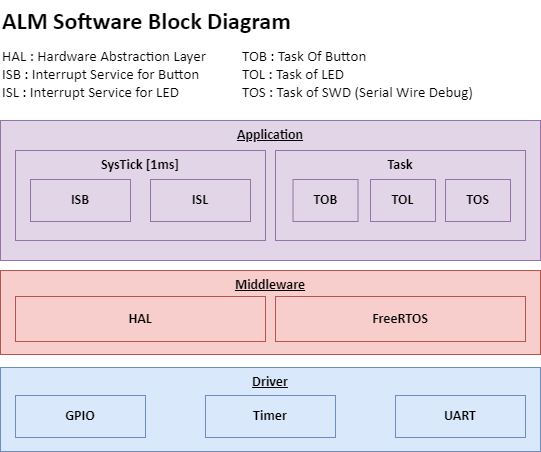

The diagram above was exported from draw.io. Its source (the exported page's mxGraphModel, read from the mxfile embedded in the PNG):
<mxGraphModel dx="1434" dy="844" grid="1" gridSize="10" guides="1" tooltips="1" connect="1" arrows="1" fold="1" page="1" pageScale="1" pageWidth="1169" pageHeight="827" math="0" shadow="0">
  <root>
    <mxCell id="9KhxK2Ew6nsZcRuOPk-c-0" />
    <mxCell id="9KhxK2Ew6nsZcRuOPk-c-1" parent="9KhxK2Ew6nsZcRuOPk-c-0" />
    <mxCell id="9KhxK2Ew6nsZcRuOPk-c-2" value="Driver" style="rounded=0;whiteSpace=wrap;html=1;fillColor=#dae8fc;strokeColor=#6c8ebf;verticalAlign=top;fontFamily=Calibri;fontSize=14;fontStyle=5" parent="9KhxK2Ew6nsZcRuOPk-c-1" vertex="1">
      <mxGeometry x="40" y="407" width="540" height="84" as="geometry" />
    </mxCell>
    <mxCell id="9KhxK2Ew6nsZcRuOPk-c-3" value="GPIO" style="rounded=0;whiteSpace=wrap;html=1;fillColor=#dae8fc;strokeColor=#6c8ebf;verticalAlign=middle;fontFamily=Calibri;fontSize=14;fontStyle=1" parent="9KhxK2Ew6nsZcRuOPk-c-1" vertex="1">
      <mxGeometry x="55" y="435" width="130" height="42" as="geometry" />
    </mxCell>
    <mxCell id="9KhxK2Ew6nsZcRuOPk-c-4" value="Timer" style="rounded=0;whiteSpace=wrap;html=1;fillColor=#dae8fc;strokeColor=#6c8ebf;verticalAlign=middle;fontFamily=Calibri;fontSize=14;fontStyle=1" parent="9KhxK2Ew6nsZcRuOPk-c-1" vertex="1">
      <mxGeometry x="245" y="435" width="130" height="42" as="geometry" />
    </mxCell>
    <mxCell id="9KhxK2Ew6nsZcRuOPk-c-5" value="UART" style="rounded=0;whiteSpace=wrap;html=1;fillColor=#dae8fc;strokeColor=#6c8ebf;verticalAlign=middle;fontFamily=Calibri;fontSize=14;fontStyle=1" parent="9KhxK2Ew6nsZcRuOPk-c-1" vertex="1">
      <mxGeometry x="435" y="435" width="130" height="42" as="geometry" />
    </mxCell>
    <mxCell id="9KhxK2Ew6nsZcRuOPk-c-9" value="Middleware" style="rounded=0;whiteSpace=wrap;html=1;fillColor=#f8cecc;strokeColor=#b85450;verticalAlign=top;fontFamily=Calibri;fontSize=14;fontStyle=5" parent="9KhxK2Ew6nsZcRuOPk-c-1" vertex="1">
      <mxGeometry x="40" y="310" width="540" height="84" as="geometry" />
    </mxCell>
    <mxCell id="9KhxK2Ew6nsZcRuOPk-c-10" value="HAL" style="rounded=0;whiteSpace=wrap;html=1;horizontal=1;verticalAlign=middle;flipV=0;fontFamily=Calibri;fontStyle=1;fillColor=#f8cecc;strokeColor=#b85450;fontSize=14;" parent="9KhxK2Ew6nsZcRuOPk-c-1" vertex="1">
      <mxGeometry x="55" y="336" width="250" height="45" as="geometry" />
    </mxCell>
    <mxCell id="9KhxK2Ew6nsZcRuOPk-c-11" value="FreeRTOS" style="rounded=0;whiteSpace=wrap;html=1;horizontal=1;verticalAlign=middle;flipV=0;fontFamily=Calibri;fontStyle=1;fillColor=#f8cecc;strokeColor=#b85450;fontSize=14;" parent="9KhxK2Ew6nsZcRuOPk-c-1" vertex="1">
      <mxGeometry x="315" y="336" width="250" height="45" as="geometry" />
    </mxCell>
    <mxCell id="9KhxK2Ew6nsZcRuOPk-c-12" value="Application" style="rounded=0;whiteSpace=wrap;html=1;fillColor=#e1d5e7;strokeColor=#9673a6;verticalAlign=top;fontFamily=Calibri;fontSize=14;fontStyle=5" parent="9KhxK2Ew6nsZcRuOPk-c-1" vertex="1">
      <mxGeometry x="40" y="160" width="540" height="140" as="geometry" />
    </mxCell>
    <mxCell id="9KhxK2Ew6nsZcRuOPk-c-13" value="SysTick [1ms]" style="rounded=0;whiteSpace=wrap;html=1;flipV=0;fontFamily=Calibri;fontStyle=1;fillColor=#e1d5e7;strokeColor=#9673a6;verticalAlign=top;fontSize=14;" parent="9KhxK2Ew6nsZcRuOPk-c-1" vertex="1">
      <mxGeometry x="55" y="190" width="250" height="90" as="geometry" />
    </mxCell>
    <mxCell id="9KhxK2Ew6nsZcRuOPk-c-14" value="ISB" style="rounded=0;whiteSpace=wrap;html=1;flipV=0;fontFamily=Calibri;fontStyle=1;fillColor=#e1d5e7;strokeColor=#9673a6;fontSize=14;" parent="9KhxK2Ew6nsZcRuOPk-c-1" vertex="1">
      <mxGeometry x="70" y="219" width="100" height="42" as="geometry" />
    </mxCell>
    <mxCell id="9KhxK2Ew6nsZcRuOPk-c-15" value="ISL" style="rounded=0;whiteSpace=wrap;html=1;flipV=0;fontFamily=Calibri;fontStyle=1;fillColor=#e1d5e7;strokeColor=#9673a6;fontSize=14;" parent="9KhxK2Ew6nsZcRuOPk-c-1" vertex="1">
      <mxGeometry x="190" y="219" width="100" height="42" as="geometry" />
    </mxCell>
    <mxCell id="9KhxK2Ew6nsZcRuOPk-c-17" value="Task" style="rounded=0;whiteSpace=wrap;html=1;flipV=0;fontFamily=Calibri;fontStyle=1;fillColor=#e1d5e7;strokeColor=#9673a6;verticalAlign=top;fontSize=14;" parent="9KhxK2Ew6nsZcRuOPk-c-1" vertex="1">
      <mxGeometry x="315" y="190" width="250" height="90" as="geometry" />
    </mxCell>
    <mxCell id="9KhxK2Ew6nsZcRuOPk-c-18" value="TOB" style="rounded=0;whiteSpace=wrap;html=1;flipV=0;fontFamily=Calibri;fontStyle=1;fillColor=#e1d5e7;strokeColor=#9673a6;fontSize=14;" parent="9KhxK2Ew6nsZcRuOPk-c-1" vertex="1">
      <mxGeometry x="332.5" y="219" width="65" height="42" as="geometry" />
    </mxCell>
    <mxCell id="9KhxK2Ew6nsZcRuOPk-c-19" value="TOL" style="rounded=0;whiteSpace=wrap;html=1;flipV=0;fontFamily=Calibri;fontStyle=1;fillColor=#e1d5e7;strokeColor=#9673a6;fontSize=14;" parent="9KhxK2Ew6nsZcRuOPk-c-1" vertex="1">
      <mxGeometry x="410" y="219" width="65" height="42" as="geometry" />
    </mxCell>
    <mxCell id="9KhxK2Ew6nsZcRuOPk-c-20" value="TOS" style="rounded=0;whiteSpace=wrap;html=1;flipV=0;fontFamily=Calibri;fontStyle=1;fillColor=#e1d5e7;strokeColor=#9673a6;fontSize=14;" parent="9KhxK2Ew6nsZcRuOPk-c-1" vertex="1">
      <mxGeometry x="485" y="219" width="65" height="42" as="geometry" />
    </mxCell>
    <mxCell id="ziDlnkY9fh_uYq5BgtAg-0" value="&lt;h1 style=&quot;margin-top: 0px;&quot;&gt;ALM Software Block Diagram&lt;/h1&gt;&lt;p&gt;&lt;br&gt;&lt;/p&gt;&lt;p&gt;&lt;br&gt;&lt;/p&gt;" style="text;html=1;whiteSpace=wrap;overflow=hidden;rounded=0;fontFamily=Calibri;" vertex="1" parent="9KhxK2Ew6nsZcRuOPk-c-1">
      <mxGeometry x="40" y="40" width="420" height="40" as="geometry" />
    </mxCell>
    <mxCell id="ziDlnkY9fh_uYq5BgtAg-1" value="&lt;span style=&quot;font-size: 15px;&quot;&gt;HAL : Hardware Abstraction Layer&lt;/span&gt;&lt;div style=&quot;font-size: 15px;&quot;&gt;&lt;span style=&quot;font-size: 15px;&quot;&gt;ISB : Interrupt Service for Button&lt;/span&gt;&lt;/div&gt;&lt;div style=&quot;font-size: 15px;&quot;&gt;&lt;div style=&quot;font-size: 15px;&quot;&gt;&lt;span style=&quot;font-size: 15px;&quot;&gt;ISL : Interrupt Service for LED&lt;/span&gt;&lt;/div&gt;&lt;/div&gt;" style="text;html=1;align=left;verticalAlign=top;whiteSpace=wrap;rounded=0;fontFamily=Calibri;labelBackgroundColor=default;fontSize=15;" vertex="1" parent="9KhxK2Ew6nsZcRuOPk-c-1">
      <mxGeometry x="40" y="80" width="260" height="70" as="geometry" />
    </mxCell>
    <mxCell id="ziDlnkY9fh_uYq5BgtAg-2" value="&lt;div style=&quot;font-size: 15px;&quot;&gt;&lt;span style=&quot;font-size: 15px;&quot;&gt;TOB : Task Of Button&lt;/span&gt;&lt;/div&gt;&lt;div style=&quot;font-size: 15px;&quot;&gt;TOL : Task of LED&lt;br&gt;&lt;/div&gt;&lt;div style=&quot;font-size: 15px;&quot;&gt;&lt;div&gt;TOS : Task of SWD (Serial Wire Debug)&lt;/div&gt;&lt;/div&gt;" style="text;html=1;align=left;verticalAlign=top;whiteSpace=wrap;rounded=0;fontFamily=Calibri;labelBackgroundColor=default;fontSize=15;" vertex="1" parent="9KhxK2Ew6nsZcRuOPk-c-1">
      <mxGeometry x="280" y="80" width="260" height="70" as="geometry" />
    </mxCell>
  </root>
</mxGraphModel>